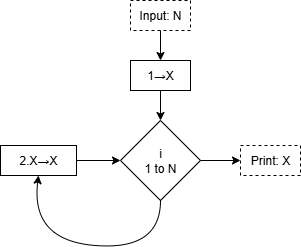

The diagram above was exported from draw.io. Its source (the exported page's mxGraphModel, read from the mxfile embedded in the PNG):
<mxGraphModel dx="647" dy="322" grid="1" gridSize="10" guides="1" tooltips="1" connect="1" arrows="1" fold="1" page="1" pageScale="1" pageWidth="850" pageHeight="1100" math="0" shadow="0">
  <root>
    <mxCell id="0" />
    <mxCell id="1" parent="0" />
    <mxCell id="KyBAjX4JJgz98v5IrYsj-1" value="i&lt;br&gt;1 to N" style="rhombus;whiteSpace=wrap;html=1;" vertex="1" parent="1">
      <mxGeometry x="320" y="130" width="80" height="80" as="geometry" />
    </mxCell>
    <mxCell id="KyBAjX4JJgz98v5IrYsj-2" value="" style="endArrow=classic;html=1;rounded=0;exitX=0.5;exitY=1;exitDx=0;exitDy=0;entryX=0.5;entryY=0;entryDx=0;entryDy=0;" edge="1" parent="1" source="KyBAjX4JJgz98v5IrYsj-3" target="KyBAjX4JJgz98v5IrYsj-1">
      <mxGeometry width="50" height="50" relative="1" as="geometry">
        <mxPoint x="400" y="380" as="sourcePoint" />
        <mxPoint x="450" y="330" as="targetPoint" />
      </mxGeometry>
    </mxCell>
    <mxCell id="KyBAjX4JJgz98v5IrYsj-3" value="1→X" style="text;html=1;align=center;verticalAlign=middle;whiteSpace=wrap;rounded=0;strokeColor=default;" vertex="1" parent="1">
      <mxGeometry x="330" y="70" width="60" height="30" as="geometry" />
    </mxCell>
    <mxCell id="KyBAjX4JJgz98v5IrYsj-4" value="Print: X" style="text;html=1;align=center;verticalAlign=middle;whiteSpace=wrap;rounded=0;strokeColor=default;dashed=1;" vertex="1" parent="1">
      <mxGeometry x="440" y="155" width="60" height="30" as="geometry" />
    </mxCell>
    <mxCell id="KyBAjX4JJgz98v5IrYsj-7" value="" style="endArrow=classic;html=1;rounded=0;exitX=1;exitY=0.5;exitDx=0;exitDy=0;entryX=0;entryY=0.5;entryDx=0;entryDy=0;" edge="1" parent="1" source="KyBAjX4JJgz98v5IrYsj-1" target="KyBAjX4JJgz98v5IrYsj-4">
      <mxGeometry width="50" height="50" relative="1" as="geometry">
        <mxPoint x="420" y="200" as="sourcePoint" />
        <mxPoint x="460" y="170" as="targetPoint" />
      </mxGeometry>
    </mxCell>
    <mxCell id="KyBAjX4JJgz98v5IrYsj-8" value="2.X→X" style="text;html=1;align=center;verticalAlign=middle;whiteSpace=wrap;rounded=0;strokeColor=default;" vertex="1" parent="1">
      <mxGeometry x="200" y="155" width="76" height="30" as="geometry" />
    </mxCell>
    <mxCell id="KyBAjX4JJgz98v5IrYsj-9" value="" style="endArrow=classic;html=1;rounded=0;entryX=0;entryY=0.5;entryDx=0;entryDy=0;" edge="1" parent="1" source="KyBAjX4JJgz98v5IrYsj-8" target="KyBAjX4JJgz98v5IrYsj-1">
      <mxGeometry width="50" height="50" relative="1" as="geometry">
        <mxPoint x="650" y="250" as="sourcePoint" />
        <mxPoint x="450" y="260" as="targetPoint" />
        <Array as="points" />
      </mxGeometry>
    </mxCell>
    <mxCell id="KyBAjX4JJgz98v5IrYsj-12" value="" style="curved=1;endArrow=classic;html=1;rounded=0;exitX=0.5;exitY=1;exitDx=0;exitDy=0;entryX=0.5;entryY=1;entryDx=0;entryDy=0;" edge="1" parent="1" source="KyBAjX4JJgz98v5IrYsj-1" target="KyBAjX4JJgz98v5IrYsj-8">
      <mxGeometry width="50" height="50" relative="1" as="geometry">
        <mxPoint x="382" y="325" as="sourcePoint" />
        <mxPoint x="380" y="240" as="targetPoint" />
        <Array as="points">
          <mxPoint x="360" y="260" />
          <mxPoint x="230" y="250" />
        </Array>
      </mxGeometry>
    </mxCell>
    <mxCell id="KyBAjX4JJgz98v5IrYsj-26" value="Input: N" style="text;html=1;align=center;verticalAlign=middle;whiteSpace=wrap;rounded=0;strokeColor=default;dashed=1;" vertex="1" parent="1">
      <mxGeometry x="330" y="10" width="60" height="30" as="geometry" />
    </mxCell>
    <mxCell id="KyBAjX4JJgz98v5IrYsj-27" value="" style="endArrow=classic;html=1;rounded=0;exitX=0.5;exitY=1;exitDx=0;exitDy=0;" edge="1" parent="1" source="KyBAjX4JJgz98v5IrYsj-26">
      <mxGeometry width="50" height="50" relative="1" as="geometry">
        <mxPoint x="550" y="80" as="sourcePoint" />
        <mxPoint x="360" y="70" as="targetPoint" />
      </mxGeometry>
    </mxCell>
  </root>
</mxGraphModel>